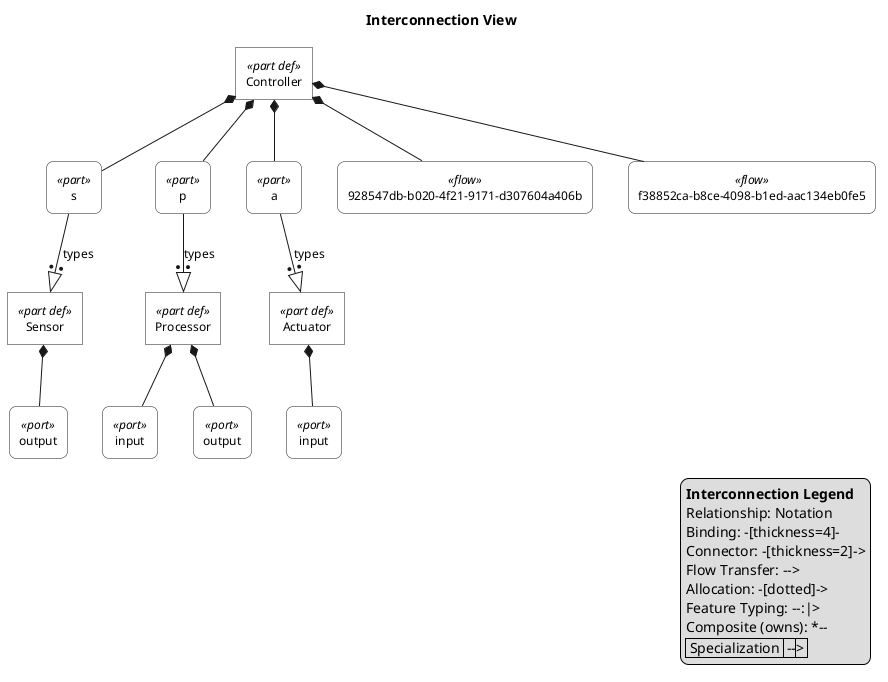

The diagram above was rendered by PlantUML. Its source (embedded in the PNG):
@startuml

skinparam monochrome true
skinparam wrapWidth 300
skinparam defaultFontSize 12
skinparam defaultFontName Helvetica

skinparam rectangle<<part def>> {
    RoundCorner 0
    BackgroundColor white
}
skinparam rectangle<<part>> {
    RoundCorner 15
    BackgroundColor white
}
skinparam rectangle<<port def>> {
    RoundCorner 0
    BackgroundColor white
}
skinparam rectangle<<port>> {
    RoundCorner 15
    BackgroundColor white
}
skinparam rectangle<<interface def>> {
    RoundCorner 0
    BackgroundColor white
}
skinparam rectangle<<interface>> {
    RoundCorner 15
    BackgroundColor white
}
skinparam rectangle<<item def>> {
    RoundCorner 0
    BackgroundColor white
}
skinparam rectangle<<item>> {
    RoundCorner 15
    BackgroundColor white
}
skinparam rectangle<<attribute def>> {
    RoundCorner 0
    BackgroundColor white
}
skinparam rectangle<<attribute>> {
    RoundCorner 15
    BackgroundColor white
}
skinparam rectangle<<connection def>> {
    RoundCorner 0
    BackgroundColor white
}
skinparam rectangle<<connection>> {
    RoundCorner 15
    BackgroundColor white
}
skinparam rectangle<<flow def>> {
    RoundCorner 0
    BackgroundColor white
}
skinparam rectangle<<flow>> {
    RoundCorner 15
    BackgroundColor white
}

top to bottom direction

title Interconnection View

hide circle

rectangle "Sensor" as E1 <<part def>>
rectangle "output" as E2 <<port>>
rectangle "Processor" as E3 <<part def>>
rectangle "input" as E4 <<port>>
rectangle "output" as E5 <<port>>
rectangle "Actuator" as E6 <<part def>>
rectangle "input" as E7 <<port>>
rectangle "Controller" as E8 <<part def>>
rectangle "s" as E9 <<part>>
rectangle "p" as E10 <<part>>
rectangle "a" as E11 <<part>>
rectangle "928547db-b020-4f21-9171-d307604a406b" as E12 <<flow>>
rectangle "f38852ca-b8ce-4098-b1ed-aac134eb0fe5" as E13 <<flow>>

E1 *-- E2
E3 *-- E4
E3 *-- E5
E6 *-- E7
E8 *-- E9
E9 --:|> E1 : types
E8 *-- E10
E10 --:|> E3 : types
E8 *-- E11
E11 --:|> E6 : types
E8 *-- E12
E8 *-- E13


legend right
  <b>Interconnection Legend</b>
  Relationship: Notation
  Binding: -[thickness=4]-
  Connector: -[thickness=2]->
  Flow Transfer: -->
  Allocation: -[dotted]->
  Feature Typing: --:|> 
  Composite (owns): *--
  | Specialization | --|> |
endlegend

@enduml